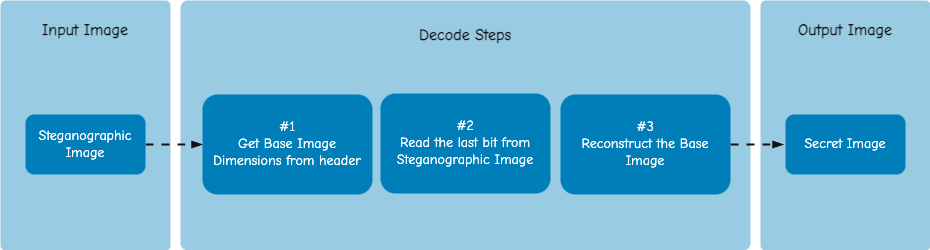

The diagram above was exported from draw.io. Its source (the exported page's mxGraphModel, read from the mxfile embedded in the PNG):
<mxGraphModel dx="1305" dy="1639" grid="0" gridSize="10" guides="1" tooltips="1" connect="1" arrows="1" fold="1" page="0" pageScale="1" pageWidth="827" pageHeight="1169" math="0" shadow="0">
  <root>
    <mxCell id="0" />
    <mxCell id="1" parent="0" />
    <mxCell id="2" value="&lt;div style=&quot;&quot;&gt;&lt;b style=&quot;color: rgb(255, 255, 255); font-family: &amp;quot;Comic Neue&amp;quot;; background-color: initial; font-size: 6px;&quot;&gt;&amp;nbsp; &amp;nbsp;&lt;/b&gt;&lt;/div&gt;&lt;div style=&quot;&quot;&gt;&lt;span style=&quot;background-color: initial; font-family: &amp;quot;Comic Neue&amp;quot;;&quot;&gt;&lt;font color=&quot;#111111&quot; size=&quot;1&quot; style=&quot;&quot;&gt;&lt;b style=&quot;font-size: 16px;&quot;&gt;Input Image&lt;/b&gt;&lt;/font&gt;&lt;/span&gt;&lt;/div&gt;" style="rounded=1;whiteSpace=wrap;html=1;strokeColor=none;fillColor=#007eb9;align=center;verticalAlign=top;shadow=0;textShadow=0;glass=0;arcSize=3;opacity=40;" vertex="1" parent="1">
      <mxGeometry x="10" y="293" width="170" height="250" as="geometry" />
    </mxCell>
    <mxCell id="3" value="&lt;div style=&quot;font-size: 16px;&quot;&gt;&lt;b style=&quot;font-family: &amp;quot;Comic Neue&amp;quot;; background-color: initial;&quot;&gt;&lt;font color=&quot;#111111&quot; style=&quot;font-size: 16px;&quot;&gt;&amp;nbsp; &amp;nbsp;&lt;/font&gt;&lt;/b&gt;&lt;/div&gt;&lt;div style=&quot;font-size: 16px;&quot;&gt;&lt;b style=&quot;background-color: initial; font-family: &amp;quot;Comic Neue&amp;quot;;&quot;&gt;&lt;font color=&quot;#111111&quot; style=&quot;font-size: 16px;&quot;&gt;Decode Steps&lt;/font&gt;&lt;/b&gt;&lt;/div&gt;" style="rounded=1;whiteSpace=wrap;html=1;strokeColor=none;fillColor=#007eb9;align=center;verticalAlign=top;shadow=0;textShadow=0;glass=0;arcSize=3;opacity=40;" vertex="1" parent="1">
      <mxGeometry x="190" y="293" width="570" height="250" as="geometry" />
    </mxCell>
    <mxCell id="4" style="edgeStyle=none;rounded=0;orthogonalLoop=1;jettySize=auto;html=1;jumpStyle=none;flowAnimation=1;endArrow=blockThin;endFill=1;strokeColor=#111111;align=center;verticalAlign=middle;fontFamily=Helvetica;fontSize=11;fontColor=default;labelBackgroundColor=default;entryX=0;entryY=0.5;entryDx=0;entryDy=0;strokeWidth=2;exitX=1;exitY=0.5;exitDx=0;exitDy=0;" edge="1" source="11" target="5" parent="1">
      <mxGeometry relative="1" as="geometry">
        <mxPoint x="150" y="443" as="sourcePoint" />
        <mxPoint x="188.28999999999996" y="438" as="targetPoint" />
      </mxGeometry>
    </mxCell>
    <mxCell id="5" value="&lt;div&gt;&lt;font face=&quot;Comic Neue&quot; data-font-src=&quot;https://fonts.googleapis.com/css?family=Comic+Neue&quot; style=&quot;font-size: 14px;&quot;&gt;#1&lt;/font&gt;&lt;/div&gt;&lt;font face=&quot;Comic Neue&quot; data-font-src=&quot;https://fonts.googleapis.com/css?family=Comic+Neue&quot; style=&quot;font-size: 14px;&quot;&gt;Get Base Image Dimensions from header&lt;/font&gt;" style="rounded=1;whiteSpace=wrap;html=1;strokeColor=none;fillColor=#007eb9;shadow=0;textShadow=0;fontColor=#FFFFFF;" vertex="1" parent="1">
      <mxGeometry x="212" y="387" width="170" height="100" as="geometry" />
    </mxCell>
    <mxCell id="6" value="&lt;div&gt;&lt;font face=&quot;Comic Neue&quot;&gt;&lt;span style=&quot;font-size: 14px;&quot;&gt;#2&lt;/span&gt;&lt;/font&gt;&lt;/div&gt;&lt;font face=&quot;Comic Neue&quot;&gt;&lt;span style=&quot;font-size: 14px;&quot;&gt;Read the last bit from Steganographic Image&lt;/span&gt;&lt;/font&gt;" style="rounded=1;whiteSpace=wrap;html=1;strokeColor=none;fillColor=#007eb9;shadow=0;textShadow=0;fontColor=#FFFFFF;" vertex="1" parent="1">
      <mxGeometry x="390" y="386" width="170" height="100" as="geometry" />
    </mxCell>
    <mxCell id="7" value="&lt;div&gt;&lt;font face=&quot;Comic Neue&quot;&gt;&lt;span style=&quot;font-size: 14px;&quot;&gt;#3&lt;/span&gt;&lt;/font&gt;&lt;/div&gt;&lt;font face=&quot;Comic Neue&quot;&gt;&lt;span style=&quot;font-size: 14px;&quot;&gt;Reconstruct the Base Image&lt;/span&gt;&lt;/font&gt;" style="rounded=1;whiteSpace=wrap;html=1;strokeColor=none;fillColor=#007eb9;shadow=0;textShadow=0;fontColor=#FFFFFF;" vertex="1" parent="1">
      <mxGeometry x="570" y="387" width="170" height="100" as="geometry" />
    </mxCell>
    <mxCell id="8" value="&lt;div style=&quot;&quot;&gt;&lt;b style=&quot;font-family: &amp;quot;Comic Neue&amp;quot;; background-color: initial; font-size: 6px;&quot;&gt;&lt;font color=&quot;#111111&quot;&gt;&amp;nbsp; &amp;nbsp;&lt;/font&gt;&lt;/b&gt;&lt;/div&gt;&lt;div style=&quot;&quot;&gt;&lt;span style=&quot;background-color: initial; font-family: &amp;quot;Comic Neue&amp;quot;;&quot;&gt;&lt;font color=&quot;#111111&quot; size=&quot;1&quot; style=&quot;&quot;&gt;&lt;b style=&quot;font-size: 16px;&quot;&gt;Output Image&lt;/b&gt;&lt;/font&gt;&lt;/span&gt;&lt;/div&gt;" style="rounded=1;whiteSpace=wrap;html=1;strokeColor=none;fillColor=#007eb9;align=center;verticalAlign=top;shadow=0;textShadow=0;glass=0;arcSize=3;opacity=40;" vertex="1" parent="1">
      <mxGeometry x="770" y="293" width="170" height="250" as="geometry" />
    </mxCell>
    <mxCell id="9" value="&lt;div&gt;&lt;font face=&quot;Comic Neue&quot; data-font-src=&quot;https://fonts.googleapis.com/css?family=Comic+Neue&quot; style=&quot;font-size: 14px;&quot;&gt;Secret Image&lt;/font&gt;&lt;/div&gt;" style="rounded=1;whiteSpace=wrap;html=1;strokeColor=none;fillColor=#007eb9;shadow=0;textShadow=0;fontColor=#FFFFFF;" vertex="1" parent="1">
      <mxGeometry x="795" y="407" width="120" height="60" as="geometry" />
    </mxCell>
    <mxCell id="10" style="edgeStyle=none;rounded=0;orthogonalLoop=1;jettySize=auto;html=1;jumpStyle=none;flowAnimation=1;endArrow=blockThin;endFill=1;strokeColor=#111111;align=center;verticalAlign=middle;fontFamily=Helvetica;fontSize=11;fontColor=default;labelBackgroundColor=default;entryX=-0.003;entryY=0.816;entryDx=0;entryDy=0;strokeWidth=2;entryPerimeter=0;" edge="1" source="7" parent="1">
      <mxGeometry relative="1" as="geometry">
        <mxPoint x="760" y="437" as="sourcePoint" />
        <mxPoint x="793" y="437" as="targetPoint" />
      </mxGeometry>
    </mxCell>
    <mxCell id="11" value="&lt;font face=&quot;Comic Neue&quot; data-font-src=&quot;https://fonts.googleapis.com/css?family=Comic+Neue&quot; style=&quot;font-size: 14px;&quot;&gt;Steganographic Image&lt;/font&gt;" style="rounded=1;whiteSpace=wrap;html=1;strokeColor=none;fillColor=#007eb9;shadow=0;textShadow=0;fontColor=#FFFFFF;" vertex="1" parent="1">
      <mxGeometry x="35" y="407" width="120" height="60" as="geometry" />
    </mxCell>
  </root>
</mxGraphModel>